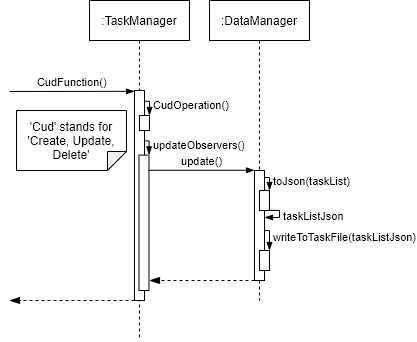

The diagram above was exported from draw.io. Its source (the exported page's mxGraphModel, read from the mxfile embedded in the PNG):
<mxGraphModel dx="556" dy="605" grid="1" gridSize="10" guides="1" tooltips="1" connect="1" arrows="1" fold="1" page="1" pageScale="1" pageWidth="850" pageHeight="1100" math="0" shadow="0">
  <root>
    <mxCell id="0" />
    <mxCell id="1" parent="0" />
    <mxCell id="mZyZIKJI6oA_O3iY9bJe-18" value=":DataManager" style="shape=umlLifeline;perimeter=lifelinePerimeter;container=1;collapsible=0;recursiveResize=0;rounded=0;shadow=0;strokeWidth=1;" vertex="1" parent="1">
      <mxGeometry x="440" y="360" width="100" height="300" as="geometry" />
    </mxCell>
    <mxCell id="mZyZIKJI6oA_O3iY9bJe-44" value="" style="points=[];perimeter=orthogonalPerimeter;rounded=0;shadow=0;strokeWidth=1;" vertex="1" parent="mZyZIKJI6oA_O3iY9bJe-18">
      <mxGeometry x="45" y="170" width="10" height="110" as="geometry" />
    </mxCell>
    <mxCell id="mZyZIKJI6oA_O3iY9bJe-54" value="" style="html=1;points=[];perimeter=orthogonalPerimeter;" vertex="1" parent="mZyZIKJI6oA_O3iY9bJe-18">
      <mxGeometry x="50" y="190" width="10" height="20" as="geometry" />
    </mxCell>
    <mxCell id="mZyZIKJI6oA_O3iY9bJe-55" value="toJson(taskList)" style="edgeStyle=orthogonalEdgeStyle;html=1;align=left;spacingLeft=2;endArrow=blockThin;rounded=0;entryX=1;entryY=0;endFill=1;" edge="1" target="mZyZIKJI6oA_O3iY9bJe-54" parent="mZyZIKJI6oA_O3iY9bJe-18">
      <mxGeometry relative="1" as="geometry">
        <mxPoint x="55" y="177" as="sourcePoint" />
        <Array as="points">
          <mxPoint x="55" y="177" />
          <mxPoint x="60" y="177" />
        </Array>
      </mxGeometry>
    </mxCell>
    <mxCell id="mZyZIKJI6oA_O3iY9bJe-56" value="taskListJson" style="edgeStyle=orthogonalEdgeStyle;html=1;align=left;spacingLeft=2;endArrow=blockThin;rounded=0;endFill=1;exitX=1.003;exitY=0.996;exitDx=0;exitDy=0;exitPerimeter=0;" edge="1" parent="mZyZIKJI6oA_O3iY9bJe-18" source="mZyZIKJI6oA_O3iY9bJe-54">
      <mxGeometry relative="1" as="geometry">
        <mxPoint x="60" y="220" as="sourcePoint" />
        <Array as="points">
          <mxPoint x="70" y="210" />
          <mxPoint x="70" y="217" />
        </Array>
        <mxPoint x="55" y="217" as="targetPoint" />
      </mxGeometry>
    </mxCell>
    <mxCell id="mZyZIKJI6oA_O3iY9bJe-57" value="" style="html=1;points=[];perimeter=orthogonalPerimeter;" vertex="1" parent="mZyZIKJI6oA_O3iY9bJe-18">
      <mxGeometry x="50" y="250" width="10" height="20" as="geometry" />
    </mxCell>
    <mxCell id="mZyZIKJI6oA_O3iY9bJe-58" value="writeToTaskFile(taskListJson)" style="edgeStyle=orthogonalEdgeStyle;html=1;align=left;spacingLeft=2;endArrow=blockThin;rounded=0;entryX=1;entryY=0;endFill=1;" edge="1" target="mZyZIKJI6oA_O3iY9bJe-57" parent="mZyZIKJI6oA_O3iY9bJe-18">
      <mxGeometry relative="1" as="geometry">
        <mxPoint x="55" y="230" as="sourcePoint" />
        <Array as="points">
          <mxPoint x="60" y="230" />
        </Array>
      </mxGeometry>
    </mxCell>
    <mxCell id="mZyZIKJI6oA_O3iY9bJe-34" value=":TaskManager" style="shape=umlLifeline;perimeter=lifelinePerimeter;container=1;collapsible=0;recursiveResize=0;rounded=0;shadow=0;strokeWidth=1;" vertex="1" parent="1">
      <mxGeometry x="320" y="360" width="100" height="340" as="geometry" />
    </mxCell>
    <mxCell id="mZyZIKJI6oA_O3iY9bJe-35" value="" style="points=[];perimeter=orthogonalPerimeter;rounded=0;shadow=0;strokeWidth=1;" vertex="1" parent="mZyZIKJI6oA_O3iY9bJe-34">
      <mxGeometry x="45" y="90" width="10" height="210" as="geometry" />
    </mxCell>
    <mxCell id="mZyZIKJI6oA_O3iY9bJe-45" value="" style="html=1;points=[];perimeter=orthogonalPerimeter;" vertex="1" parent="mZyZIKJI6oA_O3iY9bJe-34">
      <mxGeometry x="50" y="115" width="10" height="15" as="geometry" />
    </mxCell>
    <mxCell id="mZyZIKJI6oA_O3iY9bJe-46" value="CudOperation()" style="edgeStyle=orthogonalEdgeStyle;html=1;align=left;spacingLeft=2;endArrow=blockThin;rounded=0;entryX=1.048;entryY=0.033;entryDx=0;entryDy=0;entryPerimeter=0;exitX=1;exitY=0.569;exitDx=0;exitDy=0;exitPerimeter=0;endFill=1;" edge="1" parent="mZyZIKJI6oA_O3iY9bJe-34" target="mZyZIKJI6oA_O3iY9bJe-45">
      <mxGeometry relative="1" as="geometry">
        <mxPoint x="55" y="100.83000000000004" as="sourcePoint" />
        <Array as="points">
          <mxPoint x="60" y="101" />
          <mxPoint x="60" y="115" />
          <mxPoint x="61" y="115" />
        </Array>
        <mxPoint x="-334.53" y="-104.00000000000011" as="targetPoint" />
      </mxGeometry>
    </mxCell>
    <mxCell id="mZyZIKJI6oA_O3iY9bJe-51" value="" style="html=1;points=[];perimeter=orthogonalPerimeter;" vertex="1" parent="mZyZIKJI6oA_O3iY9bJe-34">
      <mxGeometry x="49.48" y="154.6" width="10" height="135.4" as="geometry" />
    </mxCell>
    <mxCell id="mZyZIKJI6oA_O3iY9bJe-52" value="updateObservers()" style="edgeStyle=orthogonalEdgeStyle;html=1;align=left;spacingLeft=2;endArrow=blockThin;rounded=0;entryX=1.007;entryY=-0.002;entryDx=0;entryDy=0;entryPerimeter=0;exitX=1;exitY=0.569;exitDx=0;exitDy=0;exitPerimeter=0;endFill=1;" edge="1" parent="mZyZIKJI6oA_O3iY9bJe-34" target="mZyZIKJI6oA_O3iY9bJe-51">
      <mxGeometry relative="1" as="geometry">
        <mxPoint x="54.48000000000002" y="140.43000000000006" as="sourcePoint" />
        <Array as="points">
          <mxPoint x="60" y="140" />
        </Array>
        <mxPoint x="-655.05" y="-424.4000000000001" as="targetPoint" />
      </mxGeometry>
    </mxCell>
    <mxCell id="mZyZIKJI6oA_O3iY9bJe-59" value="" style="verticalAlign=bottom;endArrow=blockThin;dashed=1;endSize=8;shadow=0;strokeWidth=1;endFill=1;exitX=0;exitY=1;exitDx=0;exitDy=0;exitPerimeter=0;" edge="1" parent="mZyZIKJI6oA_O3iY9bJe-34" source="mZyZIKJI6oA_O3iY9bJe-44">
      <mxGeometry relative="1" as="geometry">
        <mxPoint x="60" y="280" as="targetPoint" />
        <mxPoint x="120.09999999999991" y="290.0000000000001" as="sourcePoint" />
      </mxGeometry>
    </mxCell>
    <mxCell id="mZyZIKJI6oA_O3iY9bJe-42" value="CudFunction()" style="verticalAlign=bottom;endArrow=blockThin;shadow=0;strokeWidth=1;entryX=0;entryY=0.004;entryDx=0;entryDy=0;entryPerimeter=0;endFill=1;" edge="1" parent="1" target="mZyZIKJI6oA_O3iY9bJe-35">
      <mxGeometry relative="1" as="geometry">
        <mxPoint x="240" y="451" as="sourcePoint" />
        <mxPoint x="300" y="510" as="targetPoint" />
      </mxGeometry>
    </mxCell>
    <mxCell id="mZyZIKJI6oA_O3iY9bJe-50" value="'Cud' stands for 'Create, Update, Delete'" style="shape=note;whiteSpace=wrap;html=1;backgroundOutline=1;darkOpacity=0.05;direction=south;size=19;" vertex="1" parent="1">
      <mxGeometry x="247" y="470" width="110" height="60" as="geometry" />
    </mxCell>
    <mxCell id="mZyZIKJI6oA_O3iY9bJe-53" value="update()" style="verticalAlign=bottom;endArrow=blockThin;shadow=0;strokeWidth=1;endFill=1;entryX=0;entryY=-0.002;entryDx=0;entryDy=0;entryPerimeter=0;" edge="1" parent="1" source="mZyZIKJI6oA_O3iY9bJe-51" target="mZyZIKJI6oA_O3iY9bJe-44">
      <mxGeometry relative="1" as="geometry">
        <mxPoint x="240" y="460" as="sourcePoint" />
        <mxPoint x="420" y="640" as="targetPoint" />
      </mxGeometry>
    </mxCell>
    <mxCell id="mZyZIKJI6oA_O3iY9bJe-60" value="" style="verticalAlign=bottom;endArrow=blockThin;dashed=1;endSize=8;shadow=0;strokeWidth=1;endFill=1;exitX=0;exitY=1;exitDx=0;exitDy=0;exitPerimeter=0;" edge="1" parent="1">
      <mxGeometry relative="1" as="geometry">
        <mxPoint x="240" y="660" as="targetPoint" />
        <mxPoint x="365" y="660" as="sourcePoint" />
      </mxGeometry>
    </mxCell>
  </root>
</mxGraphModel>